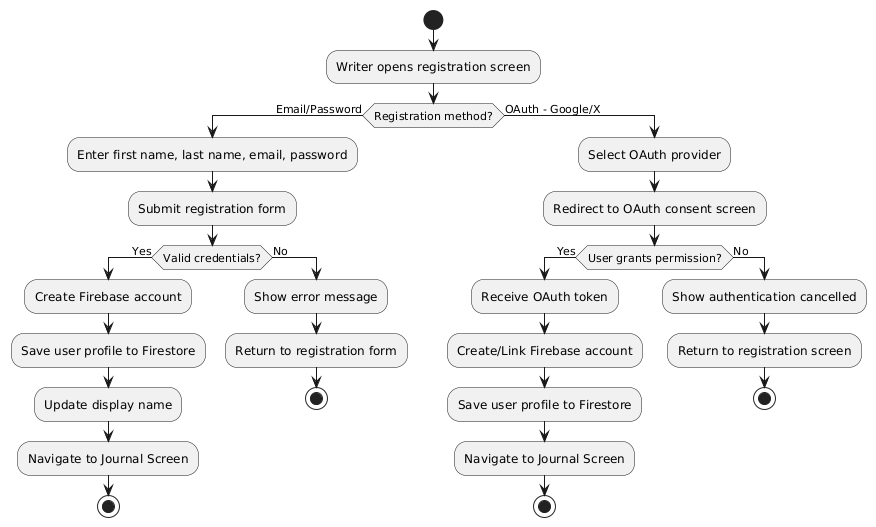

The diagram above was rendered by PlantUML. Its source (embedded in the PNG):
@startuml
start
:Writer opens registration screen;
if (Registration method?) then (Email/Password)
  :Enter first name, last name, email, password;
  :Submit registration form;
  if (Valid credentials?) then (Yes)
    :Create Firebase account;
    :Save user profile to Firestore;
    :Update display name;
    :Navigate to Journal Screen;
    stop
  else (No)
    :Show error message;
    :Return to registration form;
    stop
  endif
else (OAuth - Google/X)
  :Select OAuth provider;
  :Redirect to OAuth consent screen;
  if (User grants permission?) then (Yes)
    :Receive OAuth token;
    :Create/Link Firebase account;
    :Save user profile to Firestore;
    :Navigate to Journal Screen;
    stop
  else (No)
    :Show authentication cancelled;
    :Return to registration screen;
    stop
  endif
endif
@enduml